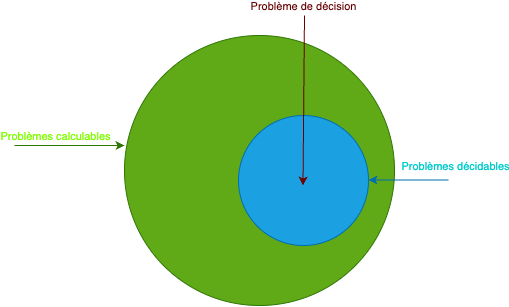

The diagram above was exported from draw.io. Its source (the exported page's mxGraphModel, read from the mxfile embedded in the PNG):
<mxGraphModel dx="984" dy="718" grid="1" gridSize="10" guides="1" tooltips="1" connect="1" arrows="1" fold="1" page="1" pageScale="1" pageWidth="827" pageHeight="1169" math="0" shadow="0">
  <root>
    <mxCell id="0" />
    <mxCell id="1" parent="0" />
    <mxCell id="zqJRIxKn4IaNmkA4on1i-1" value="&lt;p style=&quot;line-height: 120%;&quot;&gt;&lt;br&gt;&lt;/p&gt;" style="ellipse;whiteSpace=wrap;html=1;fillColor=#60a917;fontColor=#ffffff;strokeColor=#2D7600;" vertex="1" parent="1">
      <mxGeometry x="300" y="240" width="270" height="270" as="geometry" />
    </mxCell>
    <mxCell id="zqJRIxKn4IaNmkA4on1i-2" value="" style="endArrow=classic;html=1;rounded=0;fontColor=#0A0A0A;fillColor=#60a917;strokeColor=#2D7600;" edge="1" parent="1">
      <mxGeometry width="50" height="50" relative="1" as="geometry">
        <mxPoint x="190" y="350" as="sourcePoint" />
        <mxPoint x="300" y="350" as="targetPoint" />
      </mxGeometry>
    </mxCell>
    <mxCell id="zqJRIxKn4IaNmkA4on1i-3" value="Problèmes calculables" style="edgeLabel;html=1;align=center;verticalAlign=middle;resizable=0;points=[];fontColor=#80FF00;labelBackgroundColor=none;" vertex="1" connectable="0" parent="zqJRIxKn4IaNmkA4on1i-2">
      <mxGeometry y="-2" relative="1" as="geometry">
        <mxPoint x="-15" y="-12" as="offset" />
      </mxGeometry>
    </mxCell>
    <mxCell id="zqJRIxKn4IaNmkA4on1i-4" value="&lt;p style=&quot;line-height: 120%;&quot;&gt;&lt;br&gt;&lt;/p&gt;" style="ellipse;whiteSpace=wrap;html=1;fillColor=#1ba1e2;fontColor=#ffffff;strokeColor=#006EAF;" vertex="1" parent="1">
      <mxGeometry x="414" y="320" width="130" height="130" as="geometry" />
    </mxCell>
    <mxCell id="zqJRIxKn4IaNmkA4on1i-5" value="" style="endArrow=classic;html=1;rounded=0;fontColor=#0A0A0A;fillColor=#1ba1e2;strokeColor=#006EAF;" edge="1" parent="1">
      <mxGeometry width="50" height="50" relative="1" as="geometry">
        <mxPoint x="624" y="384.5" as="sourcePoint" />
        <mxPoint x="544" y="384.5" as="targetPoint" />
      </mxGeometry>
    </mxCell>
    <mxCell id="zqJRIxKn4IaNmkA4on1i-6" value="Problèmes décidables" style="edgeLabel;html=1;align=center;verticalAlign=middle;resizable=0;points=[];fontColor=#00CCCC;labelBackgroundColor=none;" vertex="1" connectable="0" parent="zqJRIxKn4IaNmkA4on1i-5">
      <mxGeometry y="-2" relative="1" as="geometry">
        <mxPoint x="46" y="-12" as="offset" />
      </mxGeometry>
    </mxCell>
    <mxCell id="zqJRIxKn4IaNmkA4on1i-7" value="" style="endArrow=classic;html=1;rounded=0;fillColor=#a20025;strokeColor=#6F0000;" edge="1" parent="1">
      <mxGeometry width="50" height="50" relative="1" as="geometry">
        <mxPoint x="480" y="220" as="sourcePoint" />
        <mxPoint x="478.5" y="390" as="targetPoint" />
      </mxGeometry>
    </mxCell>
    <mxCell id="zqJRIxKn4IaNmkA4on1i-8" value="Problème de décision" style="edgeLabel;html=1;align=center;verticalAlign=middle;resizable=0;points=[];fontColor=#660000;labelBackgroundColor=none;" vertex="1" connectable="0" parent="zqJRIxKn4IaNmkA4on1i-7">
      <mxGeometry x="-0.8825" y="1" relative="1" as="geometry">
        <mxPoint x="-2" y="-20" as="offset" />
      </mxGeometry>
    </mxCell>
  </root>
</mxGraphModel>